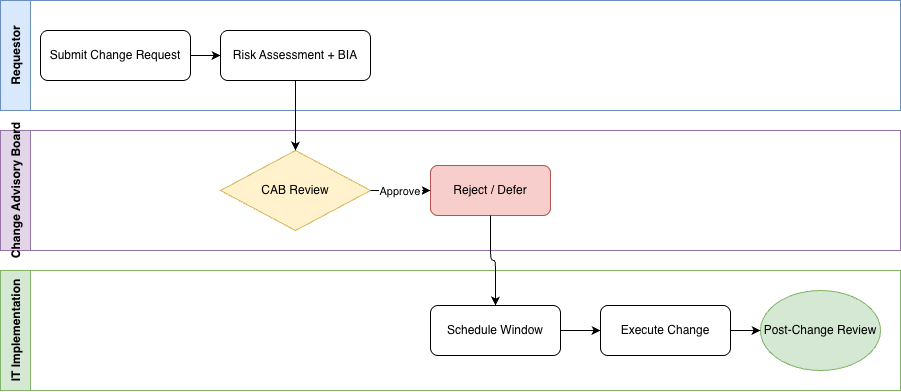

The diagram above was exported from draw.io. Its source (the exported page's mxGraphModel, read from the mxfile embedded in the PNG):
<mxGraphModel dx="860" dy="555" grid="1" gridSize="10" guides="1" tooltips="1" connect="1" arrows="1" fold="1" page="1" pageScale="1" pageWidth="850" pageHeight="1100" math="0" shadow="0">
  <root>
    <mxCell id="0" />
    <mxCell id="1" parent="0" />
    <mxCell id="2" parent="1" style="swimlane;startSize=30;horizontal=0;fillColor=#dae8fc;strokeColor=#6c8ebf;" value="Requestor" vertex="1">
      <mxGeometry height="110" width="900" x="40" y="40" as="geometry" />
    </mxCell>
    <mxCell id="3" parent="2" style="rounded=1;whiteSpace=wrap;html=1;" value="Submit Change Request" vertex="1">
      <mxGeometry height="50" width="150" x="40" y="30" as="geometry" />
    </mxCell>
    <mxCell id="4" parent="2" style="rounded=1;whiteSpace=wrap;html=1;" value="Risk Assessment + BIA" vertex="1">
      <mxGeometry height="50" width="150" x="220" y="30" as="geometry" />
    </mxCell>
    <mxCell id="e1" edge="1" parent="2" source="3" style="edgeStyle=orthogonalEdgeStyle;" target="4">
      <mxGeometry relative="1" as="geometry" />
    </mxCell>
    <mxCell id="5" parent="1" style="swimlane;startSize=30;horizontal=0;fillColor=#e1d5e7;strokeColor=#9673a6;" value="Change Advisory Board" vertex="1">
      <mxGeometry height="120" width="900" x="40" y="170" as="geometry" />
    </mxCell>
    <mxCell id="6" parent="5" style="rhombus;whiteSpace=wrap;html=1;fillColor=#fff2cc;strokeColor=#d6b656;" value="CAB Review" vertex="1">
      <mxGeometry height="80" width="150" x="220" y="20" as="geometry" />
    </mxCell>
    <mxCell id="7" parent="5" style="rounded=1;whiteSpace=wrap;html=1;fillColor=#d5e8d4;strokeColor=#82b366;" value="Approve" vertex="1">
      <mxGeometry height="50" width="120" x="430" y="35" as="geometry" />
    </mxCell>
    <mxCell id="8" parent="5" style="rounded=1;whiteSpace=wrap;html=1;fillColor=#f8cecc;strokeColor=#b85450;" value="Reject / Defer" vertex="1">
      <mxGeometry height="50" width="120" x="430" y="35" as="geometry" />
    </mxCell>
    <mxCell id="e2" edge="1" parent="5" source="6" style="edgeStyle=orthogonalEdgeStyle;" target="7" value="Approve">
      <mxGeometry relative="1" as="geometry" />
    </mxCell>
    <mxCell id="9" parent="1" style="swimlane;startSize=30;horizontal=0;fillColor=#d5e8d4;strokeColor=#82b366;" value="IT Implementation" vertex="1">
      <mxGeometry height="120" width="900" x="40" y="310" as="geometry" />
    </mxCell>
    <mxCell id="10" parent="9" style="rounded=1;whiteSpace=wrap;html=1;" value="Schedule Window" vertex="1">
      <mxGeometry height="50" width="130" x="430" y="35" as="geometry" />
    </mxCell>
    <mxCell id="11" parent="9" style="rounded=1;whiteSpace=wrap;html=1;" value="Execute Change" vertex="1">
      <mxGeometry height="50" width="130" x="600" y="35" as="geometry" />
    </mxCell>
    <mxCell id="12" parent="9" style="ellipse;whiteSpace=wrap;html=1;fillColor=#d5e8d4;strokeColor=#82b366;" value="Post-Change Review" vertex="1">
      <mxGeometry height="80" width="120" x="760" y="20" as="geometry" />
    </mxCell>
    <mxCell id="e3" edge="1" parent="9" source="10" style="edgeStyle=orthogonalEdgeStyle;" target="11">
      <mxGeometry relative="1" as="geometry" />
    </mxCell>
    <mxCell id="e4" edge="1" parent="9" source="11" style="edgeStyle=orthogonalEdgeStyle;" target="12">
      <mxGeometry relative="1" as="geometry" />
    </mxCell>
    <mxCell id="e5" edge="1" parent="1" source="4" style="edgeStyle=orthogonalEdgeStyle;" target="6">
      <mxGeometry relative="1" as="geometry" />
    </mxCell>
    <mxCell id="e6" edge="1" parent="1" source="7" style="edgeStyle=orthogonalEdgeStyle;" target="10">
      <mxGeometry relative="1" as="geometry" />
    </mxCell>
  </root>
</mxGraphModel>